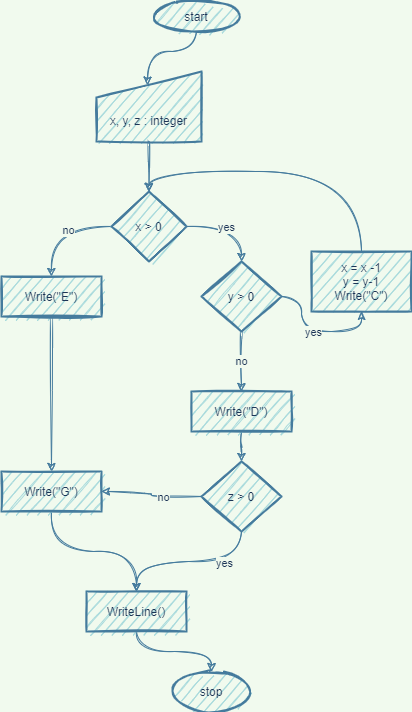

The diagram above was exported from draw.io. Its source (the exported page's mxGraphModel, read from the mxfile embedded in the PNG):
<mxGraphModel dx="807" dy="477" grid="1" gridSize="10" guides="1" tooltips="1" connect="1" arrows="1" fold="1" page="1" pageScale="1" pageWidth="827" pageHeight="1169" background="#F1FAEE" math="0" shadow="1">
  <root>
    <mxCell id="0" />
    <mxCell id="1" parent="0" />
    <mxCell id="7" style="edgeStyle=orthogonalEdgeStyle;orthogonalLoop=1;jettySize=auto;html=1;entryX=0.5;entryY=0;entryDx=0;entryDy=0;entryPerimeter=0;labelBackgroundColor=#F1FAEE;strokeColor=#457B9D;fontColor=#1D3557;sketch=1;curved=1;" parent="1" source="2" target="6" edge="1">
      <mxGeometry relative="1" as="geometry" />
    </mxCell>
    <mxCell id="10" value="yes" style="edgeLabel;html=1;align=center;verticalAlign=middle;resizable=0;points=[];labelBackgroundColor=#F1FAEE;fontColor=#1D3557;sketch=1;" parent="7" vertex="1" connectable="0">
      <mxGeometry x="-0.1242" relative="1" as="geometry">
        <mxPoint as="offset" />
      </mxGeometry>
    </mxCell>
    <mxCell id="23" style="edgeStyle=orthogonalEdgeStyle;rounded=1;orthogonalLoop=1;jettySize=auto;html=1;entryX=0.5;entryY=0;entryDx=0;entryDy=0;labelBackgroundColor=#F1FAEE;strokeColor=#457B9D;fontColor=#1D3557;sketch=1;curved=1;" parent="1" source="2" target="22" edge="1">
      <mxGeometry relative="1" as="geometry" />
    </mxCell>
    <mxCell id="24" value="no" style="edgeLabel;html=1;align=center;verticalAlign=middle;resizable=0;points=[];labelBackgroundColor=#F1FAEE;fontColor=#1D3557;sketch=1;" parent="23" vertex="1" connectable="0">
      <mxGeometry x="-0.2031" y="3" relative="1" as="geometry">
        <mxPoint as="offset" />
      </mxGeometry>
    </mxCell>
    <mxCell id="2" value="x &amp;gt; 0" style="strokeWidth=2;html=1;shape=mxgraph.flowchart.decision;whiteSpace=wrap;fillColor=#A8DADC;strokeColor=#457B9D;fontColor=#1D3557;sketch=1;" parent="1" vertex="1">
      <mxGeometry x="150" y="200" width="75" height="70" as="geometry" />
    </mxCell>
    <mxCell id="5" style="edgeStyle=orthogonalEdgeStyle;orthogonalLoop=1;jettySize=auto;html=1;entryX=0.487;entryY=0.195;entryDx=0;entryDy=0;entryPerimeter=0;labelBackgroundColor=#F1FAEE;strokeColor=#457B9D;fontColor=#1D3557;sketch=1;curved=1;" parent="1" source="3" target="4" edge="1">
      <mxGeometry relative="1" as="geometry" />
    </mxCell>
    <mxCell id="3" value="start" style="strokeWidth=2;html=1;shape=mxgraph.flowchart.start_1;whiteSpace=wrap;fillColor=#A8DADC;strokeColor=#457B9D;fontColor=#1D3557;sketch=1;" parent="1" vertex="1">
      <mxGeometry x="190" y="10" width="90" height="30" as="geometry" />
    </mxCell>
    <mxCell id="12" style="edgeStyle=orthogonalEdgeStyle;orthogonalLoop=1;jettySize=auto;html=1;entryX=0.5;entryY=0;entryDx=0;entryDy=0;entryPerimeter=0;labelBackgroundColor=#F1FAEE;strokeColor=#457B9D;fontColor=#1D3557;sketch=1;curved=1;" parent="1" source="4" target="2" edge="1">
      <mxGeometry relative="1" as="geometry">
        <mxPoint x="198" y="200" as="targetPoint" />
      </mxGeometry>
    </mxCell>
    <mxCell id="4" value="&lt;br&gt;&lt;br&gt;x, y, z : integer" style="html=1;strokeWidth=2;shape=manualInput;whiteSpace=wrap;size=26;arcSize=11;fillColor=#A8DADC;strokeColor=#457B9D;fontColor=#1D3557;sketch=1;" parent="1" vertex="1">
      <mxGeometry x="135" y="80" width="105" height="70" as="geometry" />
    </mxCell>
    <mxCell id="9" style="edgeStyle=orthogonalEdgeStyle;orthogonalLoop=1;jettySize=auto;html=1;entryX=0.5;entryY=1;entryDx=0;entryDy=0;labelBackgroundColor=#F1FAEE;strokeColor=#457B9D;fontColor=#1D3557;sketch=1;curved=1;" parent="1" source="6" target="8" edge="1">
      <mxGeometry relative="1" as="geometry" />
    </mxCell>
    <mxCell id="11" value="yes" style="edgeLabel;html=1;align=center;verticalAlign=middle;resizable=0;points=[];labelBackgroundColor=#F1FAEE;fontColor=#1D3557;sketch=1;" parent="9" vertex="1" connectable="0">
      <mxGeometry x="-0.0166" relative="1" as="geometry">
        <mxPoint as="offset" />
      </mxGeometry>
    </mxCell>
    <mxCell id="15" value="no" style="edgeStyle=orthogonalEdgeStyle;orthogonalLoop=1;jettySize=auto;html=1;entryX=0.5;entryY=0;entryDx=0;entryDy=0;labelBackgroundColor=#F1FAEE;strokeColor=#457B9D;fontColor=#1D3557;sketch=1;curved=1;" parent="1" source="6" target="14" edge="1">
      <mxGeometry relative="1" as="geometry" />
    </mxCell>
    <mxCell id="6" value="y &amp;gt; 0" style="strokeWidth=2;html=1;shape=mxgraph.flowchart.decision;whiteSpace=wrap;fillColor=#A8DADC;strokeColor=#457B9D;fontColor=#1D3557;sketch=1;" parent="1" vertex="1">
      <mxGeometry x="240" y="270" width="80" height="70" as="geometry" />
    </mxCell>
    <mxCell id="33" style="edgeStyle=orthogonalEdgeStyle;curved=1;sketch=1;orthogonalLoop=1;jettySize=auto;html=1;entryX=0.5;entryY=0;entryDx=0;entryDy=0;entryPerimeter=0;fontColor=#1D3557;strokeColor=#457B9D;fillColor=#A8DADC;exitX=0.5;exitY=0;exitDx=0;exitDy=0;" parent="1" source="8" target="2" edge="1">
      <mxGeometry relative="1" as="geometry" />
    </mxCell>
    <mxCell id="8" value="x = x -1&lt;br&gt;y = y-1&lt;br&gt;Write(&quot;C&quot;)" style="whiteSpace=wrap;html=1;absoluteArcSize=1;arcSize=14;strokeWidth=2;fillColor=#A8DADC;strokeColor=#457B9D;fontColor=#1D3557;sketch=1;" parent="1" vertex="1">
      <mxGeometry x="350" y="260" width="100" height="60" as="geometry" />
    </mxCell>
    <mxCell id="18" style="edgeStyle=orthogonalEdgeStyle;orthogonalLoop=1;jettySize=auto;html=1;entryX=0.5;entryY=0;entryDx=0;entryDy=0;entryPerimeter=0;labelBackgroundColor=#F1FAEE;strokeColor=#457B9D;fontColor=#1D3557;sketch=1;curved=1;" parent="1" source="14" target="17" edge="1">
      <mxGeometry relative="1" as="geometry" />
    </mxCell>
    <mxCell id="14" value="Write(&quot;D&quot;)" style="whiteSpace=wrap;html=1;absoluteArcSize=1;arcSize=14;strokeWidth=2;fillColor=#A8DADC;strokeColor=#457B9D;fontColor=#1D3557;sketch=1;" parent="1" vertex="1">
      <mxGeometry x="230" y="400" width="100" height="40" as="geometry" />
    </mxCell>
    <mxCell id="20" style="edgeStyle=orthogonalEdgeStyle;rounded=1;orthogonalLoop=1;jettySize=auto;html=1;entryX=0.5;entryY=0;entryDx=0;entryDy=0;exitX=0.5;exitY=1;exitDx=0;exitDy=0;exitPerimeter=0;labelBackgroundColor=#F1FAEE;strokeColor=#457B9D;fontColor=#1D3557;sketch=1;curved=1;" parent="1" source="17" target="26" edge="1">
      <mxGeometry relative="1" as="geometry" />
    </mxCell>
    <mxCell id="21" value="yes" style="edgeLabel;html=1;align=center;verticalAlign=middle;resizable=0;points=[];labelBackgroundColor=#F1FAEE;fontColor=#1D3557;sketch=1;" parent="20" vertex="1" connectable="0">
      <mxGeometry x="-0.4156" y="1" relative="1" as="geometry">
        <mxPoint as="offset" />
      </mxGeometry>
    </mxCell>
    <mxCell id="27" style="edgeStyle=orthogonalEdgeStyle;rounded=1;orthogonalLoop=1;jettySize=auto;html=1;entryX=1;entryY=0.5;entryDx=0;entryDy=0;labelBackgroundColor=#F1FAEE;strokeColor=#457B9D;fontColor=#1D3557;sketch=1;curved=1;" parent="1" source="17" target="25" edge="1">
      <mxGeometry relative="1" as="geometry" />
    </mxCell>
    <mxCell id="28" value="no" style="edgeLabel;html=1;align=center;verticalAlign=middle;resizable=0;points=[];labelBackgroundColor=#F1FAEE;fontColor=#1D3557;sketch=1;" parent="27" vertex="1" connectable="0">
      <mxGeometry x="-0.2604" relative="1" as="geometry">
        <mxPoint as="offset" />
      </mxGeometry>
    </mxCell>
    <mxCell id="17" value="z &amp;gt; 0" style="strokeWidth=2;html=1;shape=mxgraph.flowchart.decision;whiteSpace=wrap;fillColor=#A8DADC;strokeColor=#457B9D;fontColor=#1D3557;sketch=1;" parent="1" vertex="1">
      <mxGeometry x="240" y="470" width="80" height="70" as="geometry" />
    </mxCell>
    <mxCell id="19" value="stop" style="strokeWidth=2;html=1;shape=mxgraph.flowchart.start_1;whiteSpace=wrap;rounded=0;fillColor=#A8DADC;strokeColor=#457B9D;fontColor=#1D3557;sketch=1;" parent="1" vertex="1">
      <mxGeometry x="210" y="680" width="80" height="40" as="geometry" />
    </mxCell>
    <mxCell id="29" style="edgeStyle=orthogonalEdgeStyle;rounded=1;orthogonalLoop=1;jettySize=auto;html=1;entryX=0.5;entryY=0;entryDx=0;entryDy=0;labelBackgroundColor=#F1FAEE;strokeColor=#457B9D;fontColor=#1D3557;sketch=1;curved=1;" parent="1" source="22" target="25" edge="1">
      <mxGeometry relative="1" as="geometry" />
    </mxCell>
    <mxCell id="22" value="Write(&quot;E&quot;)" style="whiteSpace=wrap;html=1;absoluteArcSize=1;arcSize=14;strokeWidth=2;fillColor=#A8DADC;strokeColor=#457B9D;fontColor=#1D3557;sketch=1;" parent="1" vertex="1">
      <mxGeometry x="40" y="285" width="100" height="40" as="geometry" />
    </mxCell>
    <mxCell id="30" style="edgeStyle=orthogonalEdgeStyle;rounded=1;orthogonalLoop=1;jettySize=auto;html=1;exitX=0.5;exitY=1;exitDx=0;exitDy=0;labelBackgroundColor=#F1FAEE;strokeColor=#457B9D;fontColor=#1D3557;sketch=1;curved=1;" parent="1" source="25" target="26" edge="1">
      <mxGeometry relative="1" as="geometry" />
    </mxCell>
    <mxCell id="25" value="Write(&quot;G&quot;)" style="whiteSpace=wrap;html=1;absoluteArcSize=1;arcSize=14;strokeWidth=2;fillColor=#A8DADC;strokeColor=#457B9D;fontColor=#1D3557;sketch=1;" parent="1" vertex="1">
      <mxGeometry x="40" y="480" width="100" height="40" as="geometry" />
    </mxCell>
    <mxCell id="31" style="edgeStyle=orthogonalEdgeStyle;rounded=1;orthogonalLoop=1;jettySize=auto;html=1;labelBackgroundColor=#F1FAEE;strokeColor=#457B9D;fontColor=#1D3557;sketch=1;curved=1;" parent="1" source="26" target="19" edge="1">
      <mxGeometry relative="1" as="geometry" />
    </mxCell>
    <mxCell id="26" value="WriteLine()" style="whiteSpace=wrap;html=1;absoluteArcSize=1;arcSize=14;strokeWidth=2;fillColor=#A8DADC;strokeColor=#457B9D;fontColor=#1D3557;sketch=1;" parent="1" vertex="1">
      <mxGeometry x="125" y="600" width="100" height="40" as="geometry" />
    </mxCell>
  </root>
</mxGraphModel>